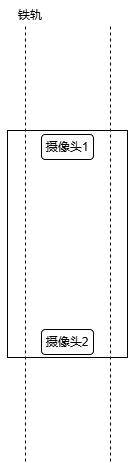

The diagram above was exported from draw.io. Its source (the exported page's mxGraphModel, read from the mxfile embedded in the PNG):
<mxGraphModel dx="1386" dy="831" grid="0" gridSize="10" guides="1" tooltips="1" connect="1" arrows="1" fold="1" page="1" pageScale="1" pageWidth="827" pageHeight="1169" background="#ffffff" math="0" shadow="0">
  <root>
    <mxCell id="0" />
    <mxCell id="1" parent="0" />
    <mxCell id="UnN37W_mOH50MnB_ulA--1" value="" style="rounded=0;whiteSpace=wrap;html=1;" vertex="1" parent="1">
      <mxGeometry x="354" y="366" width="120" height="227" as="geometry" />
    </mxCell>
    <mxCell id="UnN37W_mOH50MnB_ulA--2" value="摄像头2" style="rounded=1;whiteSpace=wrap;html=1;" vertex="1" parent="1">
      <mxGeometry x="388" y="565" width="52" height="25" as="geometry" />
    </mxCell>
    <mxCell id="UnN37W_mOH50MnB_ulA--3" value="摄像头1" style="rounded=1;whiteSpace=wrap;html=1;" vertex="1" parent="1">
      <mxGeometry x="388" y="370" width="52" height="25" as="geometry" />
    </mxCell>
    <mxCell id="UnN37W_mOH50MnB_ulA--4" value="" style="endArrow=none;dashed=1;html=1;rounded=0;" edge="1" parent="1">
      <mxGeometry width="50" height="50" relative="1" as="geometry">
        <mxPoint x="372" y="697" as="sourcePoint" />
        <mxPoint x="372" y="260" as="targetPoint" />
      </mxGeometry>
    </mxCell>
    <mxCell id="UnN37W_mOH50MnB_ulA--5" value="" style="endArrow=none;dashed=1;html=1;rounded=0;" edge="1" parent="1">
      <mxGeometry width="50" height="50" relative="1" as="geometry">
        <mxPoint x="457" y="697" as="sourcePoint" />
        <mxPoint x="457" y="260" as="targetPoint" />
      </mxGeometry>
    </mxCell>
    <mxCell id="UnN37W_mOH50MnB_ulA--6" value="铁轨" style="text;html=1;align=center;verticalAlign=middle;whiteSpace=wrap;rounded=0;" vertex="1" parent="1">
      <mxGeometry x="347" y="236" width="60" height="30" as="geometry" />
    </mxCell>
  </root>
</mxGraphModel>